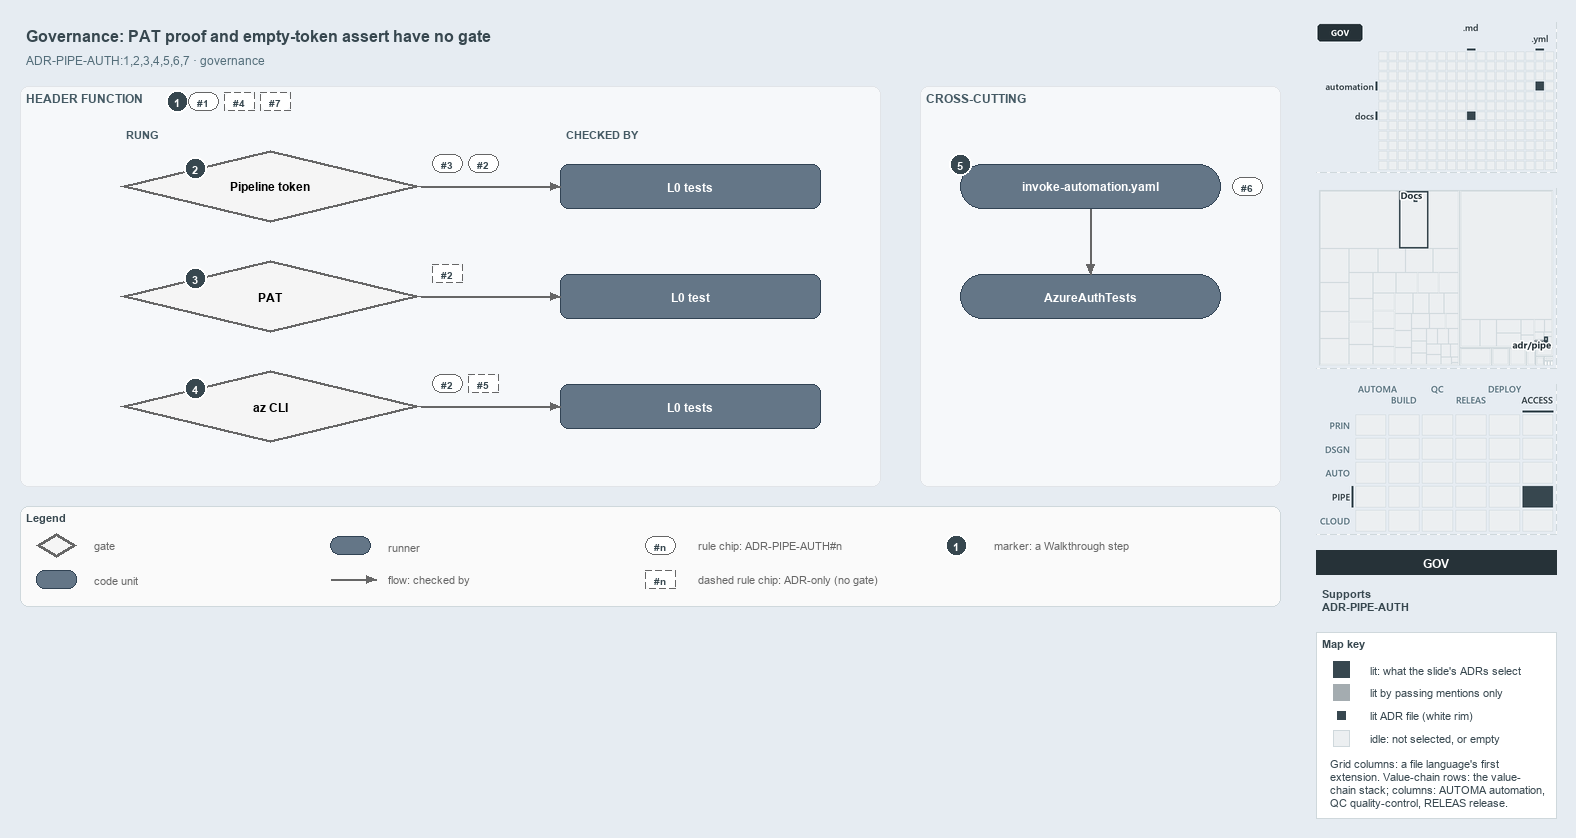

The diagram above was exported from draw.io. Its source (the exported page's mxGraphModel, read from the mxfile embedded in the PNG):
<mxGraphModel dx="1024" dy="768" grid="0" gridSize="10" guides="1" tooltips="1" connect="1" arrows="1" fold="1" page="1" pageScale="1" pageWidth="1572" pageHeight="620" background="#E6ECF2" math="0" shadow="0">
  <root>
    <mxCell id="0" />
    <mxCell id="1" parent="0" />
    <mxCell id="title" value="Governance: PAT proof and empty-token assert have no gate" style="text;html=1;align=left;verticalAlign=middle;fontSize=16;fontStyle=1;fontColor=#37474F;" vertex="1" parent="1">
      <mxGeometry x="20" y="14" width="1260" height="30" as="geometry" />
    </mxCell>
    <mxCell id="subtitle" value="ADR-PIPE-AUTH:1,2,3,4,5,6,7 &amp;#183; governance" style="text;html=1;align=left;verticalAlign=middle;fontSize=12;fontColor=#546E7A;" vertex="1" parent="1">
      <mxGeometry x="20" y="44" width="1240" height="20" as="geometry" />
    </mxCell>
    <mxCell id="band" value="HEADER FUNCTION" style="rounded=1;html=1;arcSize=3;fillColor=#F6F8FA;strokeColor=#E1E4E8;verticalAlign=top;align=left;spacingLeft=8;fontStyle=1;fontSize=12;fontColor=#455A64;" vertex="1" parent="1">
      <mxGeometry x="20" y="80" width="860" height="400" as="geometry" />
    </mxCell>
    <mxCell id="mark-1" value="1" style="ellipse;html=1;fillColor=#37474F;strokeColor=#FFFFFF;strokeWidth=2;fontColor=#FFFFFF;fontStyle=1;fontSize=11;" vertex="1" parent="1">
      <mxGeometry x="166" y="84" width="22" height="22" as="geometry" />
    </mxCell>
    <mxCell id="chip-1" value="#1" style="rounded=1;arcSize=50;whiteSpace=wrap;html=1;fillColor=#FFFFFF;strokeColor=#666666;fontColor=#37474F;fontStyle=1;fontSize=10.5;" vertex="1" parent="1">
      <mxGeometry x="188" y="86" width="30" height="18" as="geometry" />
    </mxCell>
    <mxCell id="chip-4" value="#4" style="rounded=1;arcSize=50;whiteSpace=wrap;html=1;fillColor=#FFFFFF;strokeColor=#666666;fontColor=#37474F;fontStyle=1;fontSize=10.5;dashed=1;" vertex="1" parent="1">
      <mxGeometry x="224" y="86" width="30" height="18" as="geometry" />
    </mxCell>
    <mxCell id="chip-7" value="#7" style="rounded=1;arcSize=50;whiteSpace=wrap;html=1;fillColor=#FFFFFF;strokeColor=#666666;fontColor=#37474F;fontStyle=1;fontSize=10.5;dashed=1;" vertex="1" parent="1">
      <mxGeometry x="260" y="86" width="30" height="18" as="geometry" />
    </mxCell>
    <mxCell id="col-rung" value="RUNG" style="text;html=1;align=left;verticalAlign=middle;fontSize=11;fontStyle=1;fontColor=#455A64;" vertex="1" parent="1">
      <mxGeometry x="120" y="118" width="120" height="18" as="geometry" />
    </mxCell>
    <mxCell id="col-checked" value="CHECKED BY" style="text;html=1;align=left;verticalAlign=middle;fontSize=11;fontStyle=1;fontColor=#455A64;" vertex="1" parent="1">
      <mxGeometry x="560" y="118" width="120" height="18" as="geometry" />
    </mxCell>
    <mxCell id="g-pipeline" value="&lt;b&gt;Pipeline token&lt;/b&gt;" style="rhombus;whiteSpace=wrap;html=1;fillColor=#f5f5f5;strokeColor=#666666;strokeWidth=3;fontSize=12;" vertex="1" parent="1">
      <mxGeometry x="120" y="144" width="300" height="72" as="geometry" />
    </mxCell>
    <mxCell id="mark-2" value="2" style="ellipse;html=1;fillColor=#37474F;strokeColor=#FFFFFF;strokeWidth=2;fontColor=#FFFFFF;fontStyle=1;fontSize=11;" vertex="1" parent="1">
      <mxGeometry x="184.0" y="151.0" width="22" height="22" as="geometry" />
    </mxCell>
    <mxCell id="chip-g-pipeline-0" value="#3" style="rounded=1;arcSize=50;whiteSpace=wrap;html=1;fillColor=#FFFFFF;strokeColor=#666666;fontColor=#37474F;fontStyle=1;fontSize=10.5;" vertex="1" parent="1">
      <mxGeometry x="432" y="148" width="30" height="18" as="geometry" />
    </mxCell>
    <mxCell id="chip-g-pipeline-1" value="#2" style="rounded=1;arcSize=50;whiteSpace=wrap;html=1;fillColor=#FFFFFF;strokeColor=#666666;fontColor=#37474F;fontStyle=1;fontSize=10.5;" vertex="1" parent="1">
      <mxGeometry x="468" y="148" width="30" height="18" as="geometry" />
    </mxCell>
    <mxCell id="t-pipeline" value="&lt;b&gt;L0 tests&lt;/b&gt;" style="rounded=1;whiteSpace=wrap;html=1;arcSize=20;fillColor=#647687;strokeColor=#314354;fontSize=12;fontColor=#FFFFFF;" vertex="1" parent="1">
      <mxGeometry x="560" y="158" width="260" height="44" as="geometry" />
    </mxCell>
    <mxCell id="p-e-g-pipeline-t-pipeline-a" value="" style="text;html=1;strokeColor=none;fillColor=none;" vertex="1" parent="1">
      <mxGeometry x="420" y="180" width="1" height="1" as="geometry" />
    </mxCell>
    <mxCell id="p-e-g-pipeline-t-pipeline-b" value="" style="text;html=1;strokeColor=none;fillColor=none;" vertex="1" parent="1">
      <mxGeometry x="560" y="180" width="1" height="1" as="geometry" />
    </mxCell>
    <mxCell id="e-g-pipeline-t-pipeline" value="" style="edgeStyle=orthogonalEdgeStyle;rounded=1;html=1;fontSize=10;endArrow=block;strokeColor=#666666;" edge="1" parent="1" source="p-e-g-pipeline-t-pipeline-a" target="p-e-g-pipeline-t-pipeline-b">
      <mxGeometry relative="1" as="geometry" />
    </mxCell>
    <mxCell id="g-pat" value="&lt;b&gt;PAT&lt;/b&gt;" style="rhombus;whiteSpace=wrap;html=1;fillColor=#f5f5f5;strokeColor=#666666;strokeWidth=3;fontSize=12;" vertex="1" parent="1">
      <mxGeometry x="120" y="254" width="300" height="72" as="geometry" />
    </mxCell>
    <mxCell id="mark-3" value="3" style="ellipse;html=1;fillColor=#37474F;strokeColor=#FFFFFF;strokeWidth=2;fontColor=#FFFFFF;fontStyle=1;fontSize=11;" vertex="1" parent="1">
      <mxGeometry x="184.0" y="261.0" width="22" height="22" as="geometry" />
    </mxCell>
    <mxCell id="chip-g-pat-0" value="#2" style="rounded=1;arcSize=50;whiteSpace=wrap;html=1;fillColor=#FFFFFF;strokeColor=#666666;fontColor=#37474F;fontStyle=1;fontSize=10.5;dashed=1;" vertex="1" parent="1">
      <mxGeometry x="432" y="258" width="30" height="18" as="geometry" />
    </mxCell>
    <mxCell id="t-pat" value="&lt;b&gt;L0 test&lt;/b&gt;" style="rounded=1;whiteSpace=wrap;html=1;arcSize=20;fillColor=#647687;strokeColor=#314354;fontSize=12;fontColor=#FFFFFF;" vertex="1" parent="1">
      <mxGeometry x="560" y="268" width="260" height="44" as="geometry" />
    </mxCell>
    <mxCell id="p-e-g-pat-t-pat-a" value="" style="text;html=1;strokeColor=none;fillColor=none;" vertex="1" parent="1">
      <mxGeometry x="420" y="290" width="1" height="1" as="geometry" />
    </mxCell>
    <mxCell id="p-e-g-pat-t-pat-b" value="" style="text;html=1;strokeColor=none;fillColor=none;" vertex="1" parent="1">
      <mxGeometry x="560" y="290" width="1" height="1" as="geometry" />
    </mxCell>
    <mxCell id="e-g-pat-t-pat" value="" style="edgeStyle=orthogonalEdgeStyle;rounded=1;html=1;fontSize=10;endArrow=block;strokeColor=#666666;" edge="1" parent="1" source="p-e-g-pat-t-pat-a" target="p-e-g-pat-t-pat-b">
      <mxGeometry relative="1" as="geometry" />
    </mxCell>
    <mxCell id="g-azcli" value="&lt;b&gt;az CLI&lt;/b&gt;" style="rhombus;whiteSpace=wrap;html=1;fillColor=#f5f5f5;strokeColor=#666666;strokeWidth=3;fontSize=12;" vertex="1" parent="1">
      <mxGeometry x="120" y="364" width="300" height="72" as="geometry" />
    </mxCell>
    <mxCell id="mark-4" value="4" style="ellipse;html=1;fillColor=#37474F;strokeColor=#FFFFFF;strokeWidth=2;fontColor=#FFFFFF;fontStyle=1;fontSize=11;" vertex="1" parent="1">
      <mxGeometry x="184.0" y="371.0" width="22" height="22" as="geometry" />
    </mxCell>
    <mxCell id="chip-g-azcli-0" value="#2" style="rounded=1;arcSize=50;whiteSpace=wrap;html=1;fillColor=#FFFFFF;strokeColor=#666666;fontColor=#37474F;fontStyle=1;fontSize=10.5;" vertex="1" parent="1">
      <mxGeometry x="432" y="368" width="30" height="18" as="geometry" />
    </mxCell>
    <mxCell id="chip-g-azcli-1" value="#5" style="rounded=1;arcSize=50;whiteSpace=wrap;html=1;fillColor=#FFFFFF;strokeColor=#666666;fontColor=#37474F;fontStyle=1;fontSize=10.5;dashed=1;" vertex="1" parent="1">
      <mxGeometry x="468" y="368" width="30" height="18" as="geometry" />
    </mxCell>
    <mxCell id="t-azcli" value="&lt;b&gt;L0 tests&lt;/b&gt;" style="rounded=1;whiteSpace=wrap;html=1;arcSize=20;fillColor=#647687;strokeColor=#314354;fontSize=12;fontColor=#FFFFFF;" vertex="1" parent="1">
      <mxGeometry x="560" y="378" width="260" height="44" as="geometry" />
    </mxCell>
    <mxCell id="p-e-g-azcli-t-azcli-a" value="" style="text;html=1;strokeColor=none;fillColor=none;" vertex="1" parent="1">
      <mxGeometry x="420" y="400" width="1" height="1" as="geometry" />
    </mxCell>
    <mxCell id="p-e-g-azcli-t-azcli-b" value="" style="text;html=1;strokeColor=none;fillColor=none;" vertex="1" parent="1">
      <mxGeometry x="560" y="400" width="1" height="1" as="geometry" />
    </mxCell>
    <mxCell id="e-g-azcli-t-azcli" value="" style="edgeStyle=orthogonalEdgeStyle;rounded=1;html=1;fontSize=10;endArrow=block;strokeColor=#666666;" edge="1" parent="1" source="p-e-g-azcli-t-azcli-a" target="p-e-g-azcli-t-azcli-b">
      <mxGeometry relative="1" as="geometry" />
    </mxCell>
    <mxCell id="band-cross" value="CROSS-CUTTING" style="rounded=1;html=1;arcSize=3;fillColor=#F6F8FA;strokeColor=#E1E4E8;verticalAlign=top;align=left;spacingLeft=8;fontStyle=1;fontSize=12;fontColor=#455A64;" vertex="1" parent="1">
      <mxGeometry x="920" y="80" width="360" height="400" as="geometry" />
    </mxCell>
    <mxCell id="r-step" value="&lt;b&gt;invoke-automation.yaml&lt;/b&gt;" style="rounded=1;arcSize=50;whiteSpace=wrap;html=1;fillColor=#647687;strokeColor=#314354;fontSize=12;fontColor=#FFFFFF;" vertex="1" parent="1">
      <mxGeometry x="960" y="158" width="260" height="44" as="geometry" />
    </mxCell>
    <mxCell id="mark-5" value="5" style="ellipse;html=1;fillColor=#37474F;strokeColor=#FFFFFF;strokeWidth=2;fontColor=#FFFFFF;fontStyle=1;fontSize=11;" vertex="1" parent="1">
      <mxGeometry x="949" y="147" width="22" height="22" as="geometry" />
    </mxCell>
    <mxCell id="chip-6" value="#6" style="rounded=1;arcSize=50;whiteSpace=wrap;html=1;fillColor=#FFFFFF;strokeColor=#666666;fontColor=#37474F;fontStyle=1;fontSize=10.5;" vertex="1" parent="1">
      <mxGeometry x="1232" y="171" width="30" height="18" as="geometry" />
    </mxCell>
    <mxCell id="r-authtests" value="&lt;b&gt;AzureAuthTests&lt;/b&gt;" style="rounded=1;arcSize=50;whiteSpace=wrap;html=1;fillColor=#647687;strokeColor=#314354;fontSize=12;fontColor=#FFFFFF;" vertex="1" parent="1">
      <mxGeometry x="960" y="268" width="260" height="44" as="geometry" />
    </mxCell>
    <mxCell id="p-e-step-authtests-a" value="" style="text;html=1;strokeColor=none;fillColor=none;" vertex="1" parent="1">
      <mxGeometry x="1090" y="202" width="1" height="1" as="geometry" />
    </mxCell>
    <mxCell id="p-e-step-authtests-b" value="" style="text;html=1;strokeColor=none;fillColor=none;" vertex="1" parent="1">
      <mxGeometry x="1090" y="268" width="1" height="1" as="geometry" />
    </mxCell>
    <mxCell id="e-step-authtests" value="" style="edgeStyle=orthogonalEdgeStyle;rounded=1;html=1;fontSize=10;endArrow=block;strokeColor=#666666;" edge="1" parent="1" source="p-e-step-authtests-a" target="p-e-step-authtests-b">
      <mxGeometry relative="1" as="geometry" />
    </mxCell>
    <mxCell id="legend" value="&lt;b&gt;Legend&lt;/b&gt;" style="rounded=1;whiteSpace=wrap;html=1;arcSize=6;fillColor=#FAFAFA;strokeColor=#CFD8DC;align=left;verticalAlign=top;spacing=8;fontSize=11;fontColor=#37474F;" vertex="1" parent="1">
      <mxGeometry x="20" y="500" width="1260" height="100" as="geometry" />
    </mxCell>
    <mxCell id="legend-0" value="" style="rhombus;whiteSpace=wrap;html=1;fillColor=#f5f5f5;strokeColor=#666666;strokeWidth=3;" vertex="1" parent="1">
      <mxGeometry x="36.0" y="527.0" width="40" height="24" as="geometry" />
    </mxCell>
    <mxCell id="legend-0-text" value="gate" style="text;html=1;align=left;verticalAlign=middle;fontSize=11;fontColor=#666666;" vertex="1" parent="1">
      <mxGeometry x="88" y="529" width="240" height="20" as="geometry" />
    </mxCell>
    <mxCell id="legend-1" value="" style="rounded=1;whiteSpace=wrap;html=1;arcSize=20;fillColor=#647687;strokeColor=#314354;fontColor=#FFFFFF;" vertex="1" parent="1">
      <mxGeometry x="36.0" y="564.0" width="40" height="18" as="geometry" />
    </mxCell>
    <mxCell id="legend-1-text" value="code unit" style="text;html=1;align=left;verticalAlign=middle;fontSize=11;fontColor=#666666;" vertex="1" parent="1">
      <mxGeometry x="88" y="563" width="240" height="20" as="geometry" />
    </mxCell>
    <mxCell id="legend-2" value="" style="rounded=1;arcSize=50;whiteSpace=wrap;html=1;fillColor=#647687;strokeColor=#314354;fontColor=#FFFFFF;" vertex="1" parent="1">
      <mxGeometry x="330.0" y="530.0" width="40" height="18" as="geometry" />
    </mxCell>
    <mxCell id="legend-2-text" value="runner" style="text;html=1;align=left;verticalAlign=middle;fontSize=11;fontColor=#666666;" vertex="1" parent="1">
      <mxGeometry x="382" y="529" width="240" height="20" as="geometry" />
    </mxCell>
    <mxCell id="legend-3-a" value="" style="text;html=1;strokeColor=none;fillColor=none;" vertex="1" parent="1">
      <mxGeometry x="330" y="573" width="1" height="1" as="geometry" />
    </mxCell>
    <mxCell id="legend-3-b" value="" style="text;html=1;strokeColor=none;fillColor=none;" vertex="1" parent="1">
      <mxGeometry x="376" y="573" width="1" height="1" as="geometry" />
    </mxCell>
    <mxCell id="legend-3" value="" style="edgeStyle=orthogonalEdgeStyle;rounded=1;html=1;fontSize=10;endArrow=block;strokeColor=#666666;" edge="1" parent="1" source="legend-3-a" target="legend-3-b">
      <mxGeometry relative="1" as="geometry" />
    </mxCell>
    <mxCell id="legend-3-text" value="flow: checked by" style="text;html=1;align=left;verticalAlign=middle;fontSize=11;fontColor=#666666;" vertex="1" parent="1">
      <mxGeometry x="382" y="563" width="240" height="20" as="geometry" />
    </mxCell>
    <mxCell id="legend-4" value="#n" style="rounded=1;arcSize=50;whiteSpace=wrap;html=1;fillColor=#FFFFFF;strokeColor=#666666;fontColor=#37474F;fontStyle=1;fontSize=10.5;" vertex="1" parent="1">
      <mxGeometry x="645" y="530" width="30" height="18" as="geometry" />
    </mxCell>
    <mxCell id="legend-4-text" value="rule chip: ADR-PIPE-AUTH#n" style="text;html=1;align=left;verticalAlign=middle;fontSize=11;fontColor=#666666;" vertex="1" parent="1">
      <mxGeometry x="692" y="529" width="240" height="20" as="geometry" />
    </mxCell>
    <mxCell id="legend-5" value="#n" style="rounded=1;arcSize=50;whiteSpace=wrap;html=1;fillColor=#FFFFFF;strokeColor=#666666;fontColor=#37474F;fontStyle=1;fontSize=10.5;dashed=1;" vertex="1" parent="1">
      <mxGeometry x="645" y="564" width="30" height="18" as="geometry" />
    </mxCell>
    <mxCell id="legend-5-text" value="dashed rule chip: ADR-only (no gate)" style="text;html=1;align=left;verticalAlign=middle;fontSize=11;fontColor=#666666;" vertex="1" parent="1">
      <mxGeometry x="692" y="563" width="240" height="20" as="geometry" />
    </mxCell>
    <mxCell id="legend-6" value="1" style="ellipse;html=1;fillColor=#37474F;strokeColor=#FFFFFF;strokeWidth=2;fontColor=#FFFFFF;fontStyle=1;fontSize=11;" vertex="1" parent="1">
      <mxGeometry x="945" y="528" width="22" height="22" as="geometry" />
    </mxCell>
    <mxCell id="legend-6-text" value="marker: a Walkthrough step" style="text;html=1;align=left;verticalAlign=middle;fontSize=11;fontColor=#666666;" vertex="1" parent="1">
      <mxGeometry x="988" y="529" width="240" height="20" as="geometry" />
    </mxCell>
    <mxCell id="minimap-grid" value="" style="shape=image;html=1;imageAspect=0;aspect=fixed;verticalLabelPosition=bottom;strokeColor=#CFD8DC;dashed=1;fillColor=#FAFAFA;image=data:image/png,(base64 omitted: 7476 chars);" vertex="1" parent="1">
      <mxGeometry x="1316" y="16" width="240" height="150" as="geometry" />
    </mxCell>
    <mxCell id="minimap-tree" value="" style="shape=image;html=1;imageAspect=0;aspect=fixed;verticalLabelPosition=bottom;strokeColor=#CFD8DC;dashed=1;fillColor=#FAFAFA;image=data:image/png,(base64 omitted: 8088 chars);" vertex="1" parent="1">
      <mxGeometry x="1316" y="182" width="240" height="180" as="geometry" />
    </mxCell>
    <mxCell id="minimap-chain" value="" style="shape=image;html=1;imageAspect=0;aspect=fixed;verticalLabelPosition=bottom;strokeColor=#CFD8DC;dashed=1;fillColor=#FAFAFA;image=data:image/png,(base64 omitted: 14152 chars);" vertex="1" parent="1">
      <mxGeometry x="1316" y="378" width="240" height="150" as="geometry" />
    </mxCell>
    <mxCell id="lens-badge" value="GOV" style="rounded=0;whiteSpace=wrap;html=1;align=center;verticalAlign=middle;fontSize=12;fontStyle=1;fontColor=#FFFFFF;fillColor=#263238;strokeColor=none;" vertex="1" parent="1">
      <mxGeometry x="1316" y="544" width="240" height="24" as="geometry" />
    </mxCell>
    <mxCell id="supports" value="&lt;b&gt;Supports&lt;/b&gt;&lt;br&gt;ADR-PIPE-AUTH" style="text;html=1;whiteSpace=wrap;align=left;verticalAlign=top;fontSize=11;fontColor=#37474F;" vertex="1" parent="1">
      <mxGeometry x="1316" y="576" width="240" height="38" as="geometry" />
    </mxCell>
    <mxCell id="mapkey" value="&lt;b&gt;Map key&lt;/b&gt;" style="rounded=0;whiteSpace=wrap;html=1;align=left;verticalAlign=top;fontSize=11;fontColor=#37474F;fillColor=#FFFFFF;strokeColor=#CFD8DC;spacingLeft=8;spacingTop=2;" vertex="1" parent="1">
      <mxGeometry x="1316" y="626" width="240" height="186" as="geometry" />
    </mxCell>
    <mxCell id="mapkey-lit" value="" style="rounded=0;html=1;fillColor=#37474F;strokeColor=#37474F;" vertex="1" parent="1">
      <mxGeometry x="1333.0" y="655.0" width="16" height="16" as="geometry" />
    </mxCell>
    <mxCell id="mapkey-lit-text" value="lit: what the slide's ADRs select" style="text;html=1;align=left;verticalAlign=middle;fontSize=11;fontColor=#37474F;" vertex="1" parent="1">
      <mxGeometry x="1364" y="653" width="184" height="20" as="geometry" />
    </mxCell>
    <mxCell id="mapkey-touched" value="" style="rounded=0;html=1;fillColor=#A4ACB0;strokeColor=#A4ACB0;" vertex="1" parent="1">
      <mxGeometry x="1333.0" y="678.0" width="16" height="16" as="geometry" />
    </mxCell>
    <mxCell id="mapkey-touched-text" value="lit by passing mentions only" style="text;html=1;align=left;verticalAlign=middle;fontSize=11;fontColor=#37474F;" vertex="1" parent="1">
      <mxGeometry x="1364" y="676" width="184" height="20" as="geometry" />
    </mxCell>
    <mxCell id="mapkey-adr" value="" style="rounded=0;html=1;fillColor=#37474F;strokeColor=#FFFFFF;strokeWidth=2;" vertex="1" parent="1">
      <mxGeometry x="1335.0" y="703.0" width="12" height="12" as="geometry" />
    </mxCell>
    <mxCell id="mapkey-adr-text" value="lit ADR file (white rim)" style="text;html=1;align=left;verticalAlign=middle;fontSize=11;fontColor=#37474F;" vertex="1" parent="1">
      <mxGeometry x="1364" y="699" width="184" height="20" as="geometry" />
    </mxCell>
    <mxCell id="mapkey-idle" value="" style="rounded=0;html=1;fillColor=#ECEFF1;strokeColor=#CFD8DC;" vertex="1" parent="1">
      <mxGeometry x="1333.0" y="724.0" width="16" height="16" as="geometry" />
    </mxCell>
    <mxCell id="mapkey-idle-text" value="idle: not selected, or empty" style="text;html=1;align=left;verticalAlign=middle;fontSize=11;fontColor=#37474F;" vertex="1" parent="1">
      <mxGeometry x="1364" y="722" width="184" height="20" as="geometry" />
    </mxCell>
    <mxCell id="mapkey-codes" value="Grid columns: a file language's first&lt;br&gt;extension. Value-chain rows: the value-&lt;br&gt;chain stack; columns: AUTOMA automation,&lt;br&gt;QC quality-control, RELEAS release." style="text;html=1;align=left;verticalAlign=top;whiteSpace=wrap;fontSize=11;fontColor=#37474F;" vertex="1" parent="1">
      <mxGeometry x="1324" y="746" width="224" height="60" as="geometry" />
    </mxCell>
  </root>
</mxGraphModel>